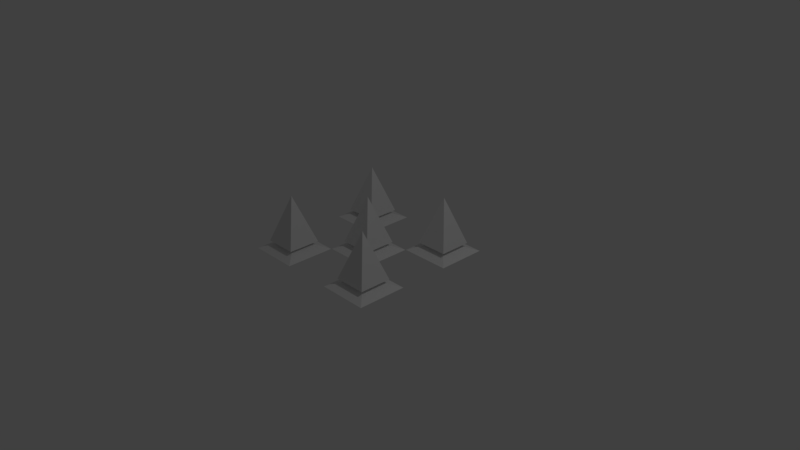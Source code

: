 # Source: spikes.blend  (saved by Blender 2.78.0; exported with 4.5.12 LTS)
import bpy
from mathutils import Matrix  # noqa: F401  (used for matrix-valued properties, if any)

bpy.ops.wm.read_factory_settings(use_empty=True)
scene = bpy.context.scene
scene.name = 'Scene'

# ---- collections
col_collection_1 = bpy.data.collections.new('Collection 1'); scene.collection.children.link(col_collection_1)

# ---- materials (node trees are filled in below, after node groups)
mat_material = bpy.data.materials.new('Material')
mat_material.alpha_threshold = 0.0
mat_material.use_transparent_shadow = False
mat_material.roughness = 0.5
mat_material.line_color = (0.0, 0.0, 0.0, 1.0)

# ---- material node trees

# ---- world
world_world = bpy.data.worlds.new('World'); scene.world = world_world
world_world.color = (0.05088, 0.05088, 0.05088)
world_world.use_sun_shadow = False
world_world.sun_shadow_jitter_overblur = 0.0
world_world.cycles.sampling_method = 'MANUAL'

# ---- cameras
cam_camera = bpy.data.cameras.new('Camera')
cam_camera.clip_end = 100.0
cam_camera.lens = 35.0
cam_camera.sensor_width = 32.0
cam_camera.sensor_height = 18.0
cam_camera.ortho_scale = 7.314
cam_camera.dof.focus_distance = 0.0
cam_camera.dof.aperture_fstop = 128.0

# ---- lights
light_lamp = bpy.data.lights.new('Lamp', 'POINT')
light_lamp.transmission_factor = 0.0
light_lamp.cutoff_distance = 30.0
light_lamp.energy = 100.0
light_lamp.shadow_buffer_clip_start = 1.001
light_lamp.shadow_soft_size = 0.1
light_lamp.shadow_maximum_resolution = 0.006
light_lamp.use_absolute_resolution = True

# ---- meshes
me_cube = bpy.data.meshes.new('Cube')
me_cube.from_pydata([(-0.343, -0.3333, 0.06094), (0.3236, -0.3333, 0.06094), (-0.343, 0.3333, 0.06094), (0.3236, 0.3333, 0.06094), (0.1391, -0.1488, 0.1377), (-0.1585, -0.1488, 0.1377), (-0.1585, 0.1488, 0.1377), (0.1391, 0.1488, 0.1377), (0.2076, -0.2173, 0.1718), (-0.227, -0.2173, 0.1718), (-0.227, 0.2173, 0.1718), (0.2076, 0.2173, 0.1718), (-0.009699, -8.389e-06, 0.8028), (-1.016, -1.009, 0.06094), (-0.3494, -1.009, 0.06094), (-1.016, -0.3425, 0.06094), (-0.3494, -0.3425, 0.06094), (-0.5339, -0.8247, 0.1377), (-0.8316, -0.8247, 0.1377), (-0.8315, -0.5271, 0.1377), (-0.5339, -0.5271, 0.1377), (-0.4654, -0.8932, 0.1718), (-0.9, -0.8932, 0.1718), (-0.9, -0.4586, 0.1718), (-0.4654, -0.4586, 0.1718), (-0.6827, -0.6759, 0.8028), (-1.016, 0.3393, 0.06094), (-0.3494, 0.3393, 0.06094), (-1.016, 1.006, 0.06094), (-0.3494, 1.006, 0.06094), (-0.5339, 0.5238, 0.1377), (-0.8316, 0.5238, 0.1377), (-0.8315, 0.8214, 0.1377), (-0.5339, 0.8214, 0.1377), (-0.4654, 0.4553, 0.1718), (-0.9, 0.4553, 0.1718), (-0.9, 0.8899, 0.1718), (-0.4654, 0.8899, 0.1718), (-0.6827, 0.6726, 0.8028), (0.3292, 0.3393, 0.06094), (0.9959, 0.3393, 0.06094), (0.3292, 1.006, 0.06094), (0.9959, 1.006, 0.06094), (0.8114, 0.5238, 0.1377), (0.5137, 0.5238, 0.1377), (0.5137, 0.8214, 0.1377), (0.8114, 0.8214, 0.1377), (0.8799, 0.4553, 0.1718), (0.4452, 0.4553, 0.1718), (0.4452, 0.8899, 0.1718), (0.8799, 0.8899, 0.1718), (0.6626, 0.6726, 0.8028), (0.3292, -1.007, 0.06094), (0.9959, -1.007, 0.06094), (0.3292, -0.3403, 0.06094), (0.9959, -0.3403, 0.06094), (0.8114, -0.8224, 0.1377), (0.5137, -0.8224, 0.1377), (0.5137, -0.5248, 0.1377), (0.8114, -0.5248, 0.1377), (0.8799, -0.8909, 0.1718), (0.4452, -0.8909, 0.1718), (0.4452, -0.4563, 0.1718), (0.8799, -0.4563, 0.1718), (0.6626, -0.6736, 0.8028)], [], [(2, 0, 5, 6), (7, 6, 10, 11), (0, 1, 4, 5), (1, 3, 7, 4), (3, 2, 6, 7), (8, 11, 12), (6, 5, 9, 10), (4, 7, 11, 8), (5, 4, 8, 9), (9, 8, 12), (11, 10, 12), (10, 9, 12), (15, 13, 18, 19), (20, 19, 23, 24), (13, 14, 17, 18), (14, 16, 20, 17), (16, 15, 19, 20), (21, 24, 25), (19, 18, 22, 23), (17, 20, 24, 21), (18, 17, 21, 22), (22, 21, 25), (24, 23, 25), (23, 22, 25), (28, 26, 31, 32), (33, 32, 36, 37), (26, 27, 30, 31), (27, 29, 33, 30), (29, 28, 32, 33), (34, 37, 38), (32, 31, 35, 36), (30, 33, 37, 34), (31, 30, 34, 35), (35, 34, 38), (37, 36, 38), (36, 35, 38), (41, 39, 44, 45), (46, 45, 49, 50), (39, 40, 43, 44), (40, 42, 46, 43), (42, 41, 45, 46), (47, 50, 51), (45, 44, 48, 49), (43, 46, 50, 47), (44, 43, 47, 48), (48, 47, 51), (50, 49, 51), (49, 48, 51), (54, 52, 57, 58), (59, 58, 62, 63), (52, 53, 56, 57), (53, 55, 59, 56), (55, 54, 58, 59), (60, 63, 64), (58, 57, 61, 62), (56, 59, 63, 60), (57, 56, 60, 61), (61, 60, 64), (63, 62, 64), (62, 61, 64)])
me_cube.materials.append(mat_material)
me_cube.use_remesh_preserve_volume = False
me_cube.use_remesh_preserve_attributes = False
me_cube.use_mirror_vertex_groups = False
me_cube.update()

# ---- objects
ob_cube = bpy.data.objects.new('Cube', me_cube)
ob_lamp = bpy.data.objects.new('Lamp', light_lamp)
ob_camera = bpy.data.objects.new('Camera', cam_camera)

# ---- transforms, parenting, visibility, modifiers, constraints
ob_cube.location = (0.0, 0.0, 0.0)
ob_cube.lock_rotations_4d = False
ob_cube.empty_display_type = 'ARROWS'
ob_cube.lineart.crease_threshold = 0.0
ob_lamp.location = (4.076, 1.005, 5.904)
ob_lamp.rotation_euler = (0.6503, 0.05522, 1.866)
ob_lamp.lock_rotations_4d = False
ob_lamp.empty_display_type = 'ARROWS'
ob_lamp.color = (0.0, 0.0, 0.0, 0.0)
ob_lamp.lineart.crease_threshold = 0.0
ob_camera.location = (7.481, -6.508, 5.344)
ob_camera.rotation_euler = (1.109, 0.0, 0.8149)
ob_camera.lock_rotations_4d = False
ob_camera.empty_display_type = 'ARROWS'
ob_camera.color = (0.0, 0.0, 0.0, 0.0)
ob_camera.display_type = 'WIRE'
ob_camera.lineart.crease_threshold = 0.0

# ---- collection membership
col_collection_1.objects.link(ob_cube)
col_collection_1.objects.link(ob_lamp)
col_collection_1.objects.link(ob_camera)

# ---- scene / render settings (as saved in the file)
scene.camera = ob_camera
scene.frame_start = 1; scene.frame_end = 250; scene.frame_set(1)
scene.render.engine = 'BLENDER_EEVEE_NEXT'
scene.render.resolution_percentage = 50
scene.render.dither_intensity = 0.0
scene.cycles.use_denoising = False
scene.cycles.samples = 128
scene.cycles.sampling_pattern = 'TABULATED_SOBOL'
scene.cycles.light_sampling_threshold = 0.0
scene.cycles.use_adaptive_sampling = False
scene.cycles.use_light_tree = False
scene.cycles.blur_glossy = 0.0
scene.cycles.sample_clamp_indirect = 0.0
scene.view_settings.view_transform = 'Standard'
bpy.context.view_layer.update()

